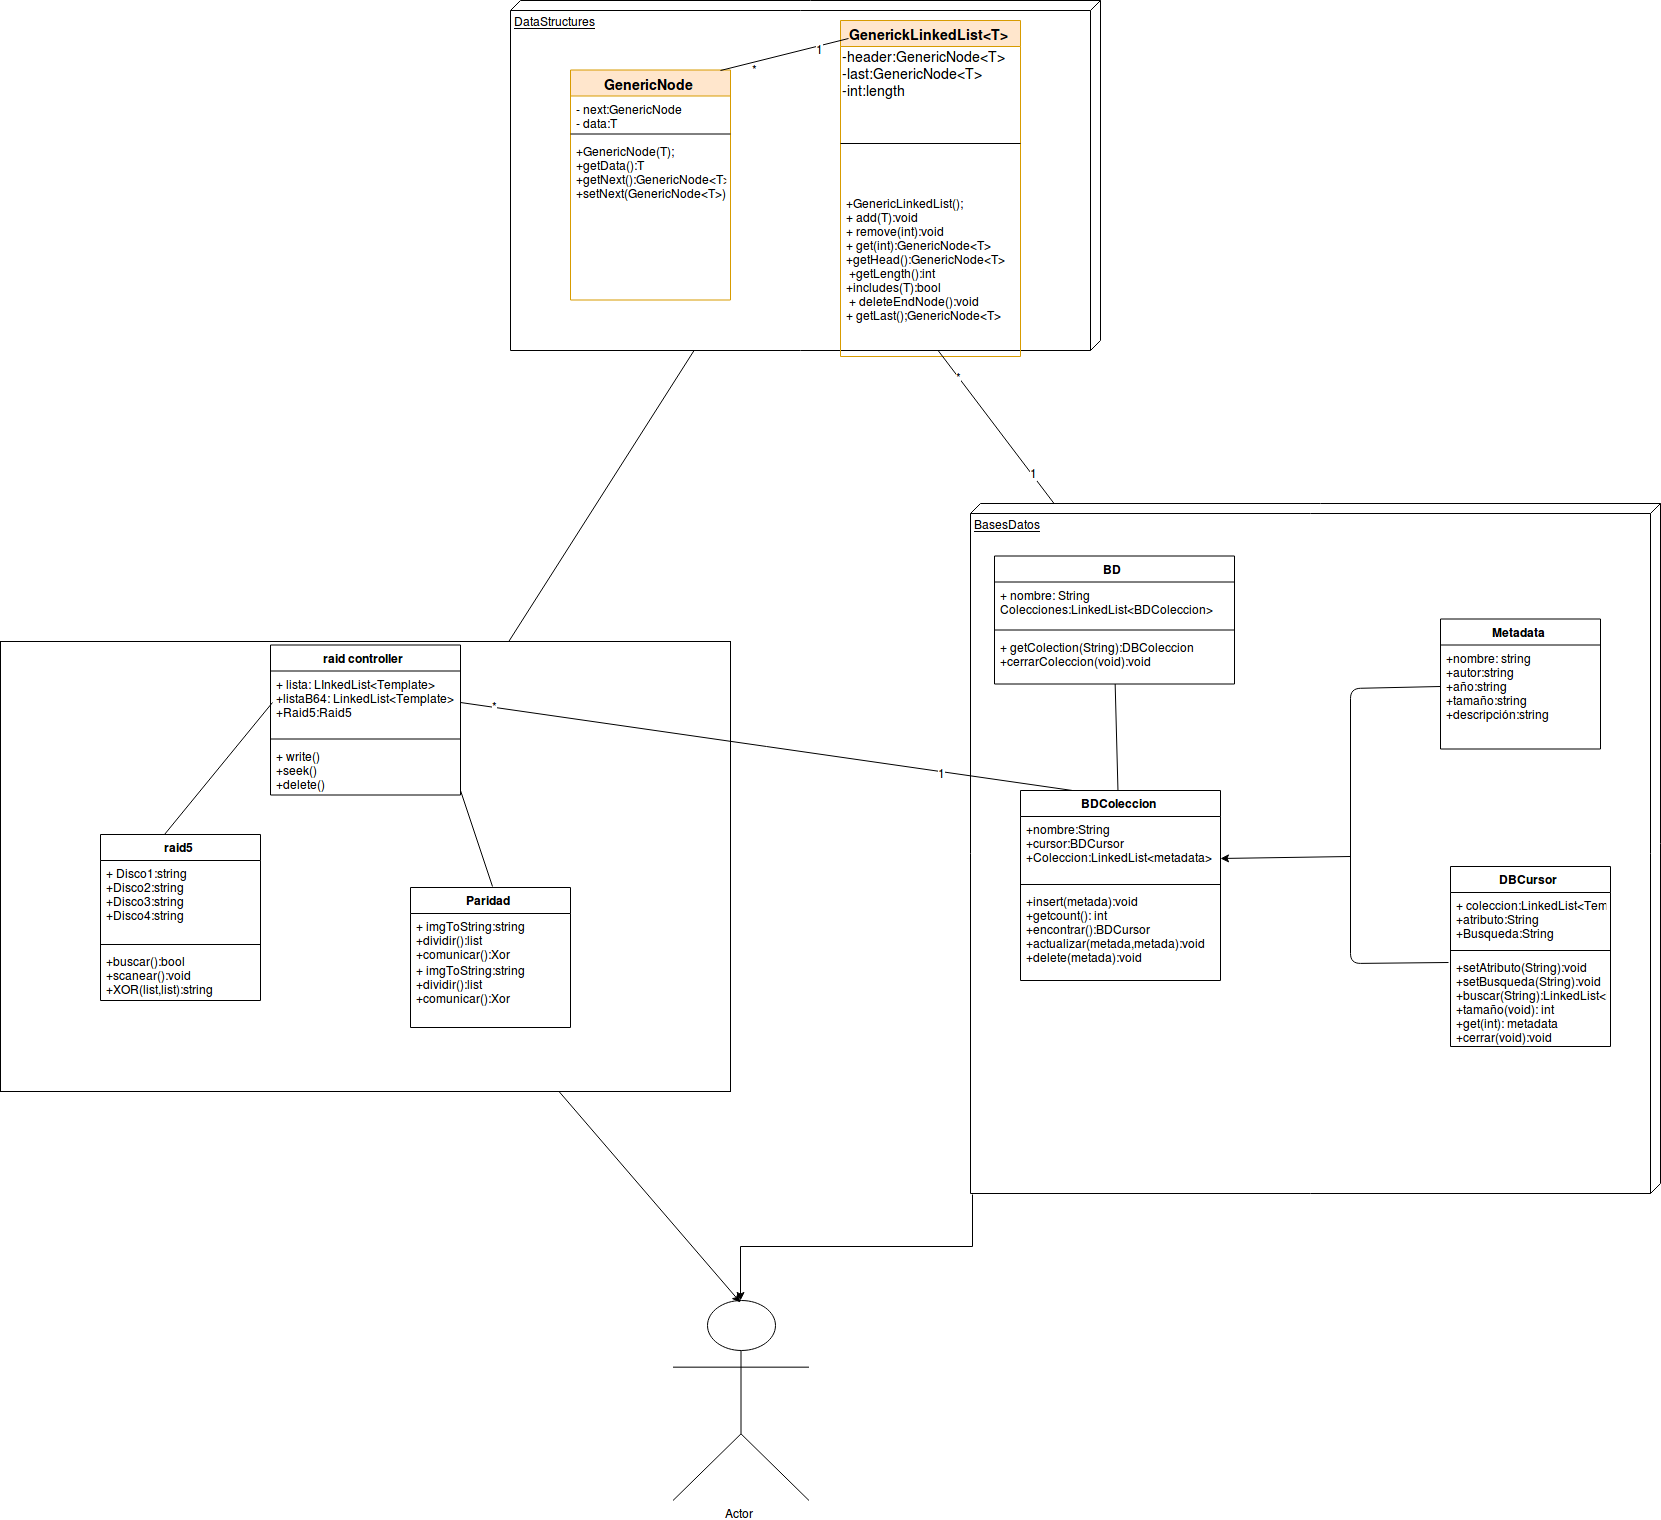

The diagram above was exported from draw.io. Its source (the exported page's mxGraphModel, read from the mxfile embedded in the PNG):
<mxGraphModel dx="6130" dy="4028" grid="1" gridSize="10" guides="1" tooltips="1" connect="1" arrows="1" fold="1" page="1" pageScale="1" pageWidth="850" pageHeight="1100" math="0" shadow="0">
  <root>
    <mxCell id="0" />
    <mxCell id="1" parent="0" />
    <mxCell id="W8ZNar6YgatYetyxpvkK-5" value="" style="html=1;" parent="1" vertex="1">
      <mxGeometry x="-810" y="-529" width="730" height="450" as="geometry" />
    </mxCell>
    <mxCell id="W8ZNar6YgatYetyxpvkK-6" value="raid5" style="swimlane;fontStyle=1;align=center;verticalAlign=top;childLayout=stackLayout;horizontal=1;startSize=26;horizontalStack=0;resizeParent=1;resizeParentMax=0;resizeLast=0;collapsible=1;marginBottom=0;" parent="1" vertex="1">
      <mxGeometry x="-710" y="-336" width="160" height="166" as="geometry" />
    </mxCell>
    <mxCell id="W8ZNar6YgatYetyxpvkK-7" value="+ Disco1:string&#10;+Disco2:string&#10;+Disco3:string&#10;+Disco4:string" style="text;strokeColor=none;fillColor=none;align=left;verticalAlign=top;spacingLeft=4;spacingRight=4;overflow=hidden;rotatable=0;points=[[0,0.5],[1,0.5]];portConstraint=eastwest;" parent="W8ZNar6YgatYetyxpvkK-6" vertex="1">
      <mxGeometry y="26" width="160" height="80" as="geometry" />
    </mxCell>
    <mxCell id="W8ZNar6YgatYetyxpvkK-8" value="" style="line;strokeWidth=1;fillColor=none;align=left;verticalAlign=middle;spacingTop=-1;spacingLeft=3;spacingRight=3;rotatable=0;labelPosition=right;points=[];portConstraint=eastwest;" parent="W8ZNar6YgatYetyxpvkK-6" vertex="1">
      <mxGeometry y="106" width="160" height="8" as="geometry" />
    </mxCell>
    <mxCell id="W8ZNar6YgatYetyxpvkK-9" value="+buscar():bool&#10;+scanear():void&#10;+XOR(list,list):string&#10;&#10;" style="text;strokeColor=none;fillColor=none;align=left;verticalAlign=top;spacingLeft=4;spacingRight=4;overflow=hidden;rotatable=0;points=[[0,0.5],[1,0.5]];portConstraint=eastwest;" parent="W8ZNar6YgatYetyxpvkK-6" vertex="1">
      <mxGeometry y="114" width="160" height="52" as="geometry" />
    </mxCell>
    <mxCell id="W8ZNar6YgatYetyxpvkK-10" value="raid controller" style="swimlane;fontStyle=1;align=center;verticalAlign=top;childLayout=stackLayout;horizontal=1;startSize=26;horizontalStack=0;resizeParent=1;resizeParentMax=0;resizeLast=0;collapsible=1;marginBottom=0;" parent="1" vertex="1">
      <mxGeometry x="-540" y="-525.5" width="190" height="150" as="geometry" />
    </mxCell>
    <mxCell id="W8ZNar6YgatYetyxpvkK-11" value="+ lista: LInkedList&lt;Template&gt;&#10;+listaB64: LinkedList&lt;Template&gt;&#10;+Raid5:Raid5&#10;" style="text;strokeColor=none;fillColor=none;align=left;verticalAlign=top;spacingLeft=4;spacingRight=4;overflow=hidden;rotatable=0;points=[[0,0.5],[1,0.5]];portConstraint=eastwest;" parent="W8ZNar6YgatYetyxpvkK-10" vertex="1">
      <mxGeometry y="26" width="190" height="64" as="geometry" />
    </mxCell>
    <mxCell id="W8ZNar6YgatYetyxpvkK-12" value="" style="line;strokeWidth=1;fillColor=none;align=left;verticalAlign=middle;spacingTop=-1;spacingLeft=3;spacingRight=3;rotatable=0;labelPosition=right;points=[];portConstraint=eastwest;" parent="W8ZNar6YgatYetyxpvkK-10" vertex="1">
      <mxGeometry y="90" width="190" height="8" as="geometry" />
    </mxCell>
    <mxCell id="W8ZNar6YgatYetyxpvkK-13" value="+ write()&#10;+seek()&#10;+delete()&#10;" style="text;strokeColor=none;fillColor=none;align=left;verticalAlign=top;spacingLeft=4;spacingRight=4;overflow=hidden;rotatable=0;points=[[0,0.5],[1,0.5]];portConstraint=eastwest;" parent="W8ZNar6YgatYetyxpvkK-10" vertex="1">
      <mxGeometry y="98" width="190" height="52" as="geometry" />
    </mxCell>
    <mxCell id="W8ZNar6YgatYetyxpvkK-14" value="Paridad" style="swimlane;fontStyle=1;align=center;verticalAlign=top;childLayout=stackLayout;horizontal=1;startSize=26;horizontalStack=0;resizeParent=1;resizeParentMax=0;resizeLast=0;collapsible=1;marginBottom=0;" parent="1" vertex="1">
      <mxGeometry x="-400" y="-283" width="160" height="140" as="geometry" />
    </mxCell>
    <mxCell id="FpoNzZYePQ2GNPZety__-6" value="+ imgToString:string&#10;+dividir():list&#10;+comunicar():Xor&#10;" style="text;strokeColor=none;fillColor=none;align=left;verticalAlign=top;spacingLeft=4;spacingRight=4;overflow=hidden;rotatable=0;points=[[0,0.5],[1,0.5]];portConstraint=eastwest;" vertex="1" parent="W8ZNar6YgatYetyxpvkK-14">
      <mxGeometry y="26" width="160" height="44" as="geometry" />
    </mxCell>
    <mxCell id="W8ZNar6YgatYetyxpvkK-15" value="+ imgToString:string&#10;+dividir():list&#10;+comunicar():Xor&#10;" style="text;strokeColor=none;fillColor=none;align=left;verticalAlign=top;spacingLeft=4;spacingRight=4;overflow=hidden;rotatable=0;points=[[0,0.5],[1,0.5]];portConstraint=eastwest;" parent="W8ZNar6YgatYetyxpvkK-14" vertex="1">
      <mxGeometry y="70" width="160" height="70" as="geometry" />
    </mxCell>
    <mxCell id="FpoNzZYePQ2GNPZety__-13" style="edgeStyle=orthogonalEdgeStyle;rounded=0;orthogonalLoop=1;jettySize=auto;html=1;exitX=1;exitY=1;exitDx=0;exitDy=0;exitPerimeter=0;" edge="1" parent="1" source="W8ZNar6YgatYetyxpvkK-19" target="FpoNzZYePQ2GNPZety__-8">
      <mxGeometry relative="1" as="geometry" />
    </mxCell>
    <mxCell id="W8ZNar6YgatYetyxpvkK-19" value="BasesDatos" style="verticalAlign=top;align=left;spacingTop=8;spacingLeft=2;spacingRight=12;shape=cube;size=10;direction=south;fontStyle=4;html=1;" parent="1" vertex="1">
      <mxGeometry x="160" y="-667" width="690" height="690" as="geometry" />
    </mxCell>
    <mxCell id="W8ZNar6YgatYetyxpvkK-24" value="BD" style="swimlane;fontStyle=1;align=center;verticalAlign=top;childLayout=stackLayout;horizontal=1;startSize=26;horizontalStack=0;resizeParent=1;resizeParentMax=0;resizeLast=0;collapsible=1;marginBottom=0;" parent="1" vertex="1">
      <mxGeometry x="184" y="-614.5" width="240" height="128" as="geometry" />
    </mxCell>
    <mxCell id="W8ZNar6YgatYetyxpvkK-25" value="+ nombre: String&#10;Colecciones:LinkedList&lt;BDColeccion&gt;&#10;" style="text;strokeColor=none;fillColor=none;align=left;verticalAlign=top;spacingLeft=4;spacingRight=4;overflow=hidden;rotatable=0;points=[[0,0.5],[1,0.5]];portConstraint=eastwest;" parent="W8ZNar6YgatYetyxpvkK-24" vertex="1">
      <mxGeometry y="26" width="240" height="44" as="geometry" />
    </mxCell>
    <mxCell id="W8ZNar6YgatYetyxpvkK-26" value="" style="line;strokeWidth=1;fillColor=none;align=left;verticalAlign=middle;spacingTop=-1;spacingLeft=3;spacingRight=3;rotatable=0;labelPosition=right;points=[];portConstraint=eastwest;" parent="W8ZNar6YgatYetyxpvkK-24" vertex="1">
      <mxGeometry y="70" width="240" height="8" as="geometry" />
    </mxCell>
    <mxCell id="W8ZNar6YgatYetyxpvkK-27" value="+ getColection(String):DBColeccion&#10;+cerrarColeccion(void):void&#10;" style="text;strokeColor=none;fillColor=none;align=left;verticalAlign=top;spacingLeft=4;spacingRight=4;overflow=hidden;rotatable=0;points=[[0,0.5],[1,0.5]];portConstraint=eastwest;" parent="W8ZNar6YgatYetyxpvkK-24" vertex="1">
      <mxGeometry y="78" width="240" height="50" as="geometry" />
    </mxCell>
    <mxCell id="W8ZNar6YgatYetyxpvkK-28" value="BDColeccion" style="swimlane;fontStyle=1;align=center;verticalAlign=top;childLayout=stackLayout;horizontal=1;startSize=26;horizontalStack=0;resizeParent=1;resizeParentMax=0;resizeLast=0;collapsible=1;marginBottom=0;" parent="1" vertex="1">
      <mxGeometry x="210" y="-380" width="200" height="190" as="geometry" />
    </mxCell>
    <mxCell id="W8ZNar6YgatYetyxpvkK-29" value="+nombre:String&#10;+cursor:BDCursor&#10;+Coleccion:LinkedList&lt;metadata&gt;&#10;" style="text;strokeColor=none;fillColor=none;align=left;verticalAlign=top;spacingLeft=4;spacingRight=4;overflow=hidden;rotatable=0;points=[[0,0.5],[1,0.5]];portConstraint=eastwest;" parent="W8ZNar6YgatYetyxpvkK-28" vertex="1">
      <mxGeometry y="26" width="200" height="64" as="geometry" />
    </mxCell>
    <mxCell id="W8ZNar6YgatYetyxpvkK-30" value="" style="line;strokeWidth=1;fillColor=none;align=left;verticalAlign=middle;spacingTop=-1;spacingLeft=3;spacingRight=3;rotatable=0;labelPosition=right;points=[];portConstraint=eastwest;" parent="W8ZNar6YgatYetyxpvkK-28" vertex="1">
      <mxGeometry y="90" width="200" height="8" as="geometry" />
    </mxCell>
    <mxCell id="W8ZNar6YgatYetyxpvkK-31" value="+insert(metada):void&#10;+getcount(): int&#10;+encontrar():BDCursor&#10;+actualizar(metada,metada):void&#10;+delete(metada):void&#10;&#10;" style="text;strokeColor=none;fillColor=none;align=left;verticalAlign=top;spacingLeft=4;spacingRight=4;overflow=hidden;rotatable=0;points=[[0,0.5],[1,0.5]];portConstraint=eastwest;" parent="W8ZNar6YgatYetyxpvkK-28" vertex="1">
      <mxGeometry y="98" width="200" height="92" as="geometry" />
    </mxCell>
    <mxCell id="W8ZNar6YgatYetyxpvkK-33" value="Metadata" style="swimlane;fontStyle=1;align=center;verticalAlign=top;childLayout=stackLayout;horizontal=1;startSize=26;horizontalStack=0;resizeParent=1;resizeParentMax=0;resizeLast=0;collapsible=1;marginBottom=0;" parent="1" vertex="1">
      <mxGeometry x="630" y="-551.5" width="160" height="130" as="geometry" />
    </mxCell>
    <mxCell id="W8ZNar6YgatYetyxpvkK-34" value="+nombre: string&#10;+autor:string&#10;+año:string&#10;+tamaño:string&#10;+descripción:string&#10;" style="text;strokeColor=none;fillColor=none;align=left;verticalAlign=top;spacingLeft=4;spacingRight=4;overflow=hidden;rotatable=0;points=[[0,0.5],[1,0.5]];portConstraint=eastwest;" parent="W8ZNar6YgatYetyxpvkK-33" vertex="1">
      <mxGeometry y="26" width="160" height="104" as="geometry" />
    </mxCell>
    <mxCell id="W8ZNar6YgatYetyxpvkK-37" value="DBCursor" style="swimlane;fontStyle=1;align=center;verticalAlign=top;childLayout=stackLayout;horizontal=1;startSize=26;horizontalStack=0;resizeParent=1;resizeParentMax=0;resizeLast=0;collapsible=1;marginBottom=0;" parent="1" vertex="1">
      <mxGeometry x="640" y="-304" width="160" height="180" as="geometry" />
    </mxCell>
    <mxCell id="W8ZNar6YgatYetyxpvkK-38" value="+ coleccion:LinkedList&lt;Template&gt;&#10;+atributo:String&#10;+Busqueda:String &#10;" style="text;strokeColor=none;fillColor=none;align=left;verticalAlign=top;spacingLeft=4;spacingRight=4;overflow=hidden;rotatable=0;points=[[0,0.5],[1,0.5]];portConstraint=eastwest;" parent="W8ZNar6YgatYetyxpvkK-37" vertex="1">
      <mxGeometry y="26" width="160" height="54" as="geometry" />
    </mxCell>
    <mxCell id="W8ZNar6YgatYetyxpvkK-39" value="" style="line;strokeWidth=1;fillColor=none;align=left;verticalAlign=middle;spacingTop=-1;spacingLeft=3;spacingRight=3;rotatable=0;labelPosition=right;points=[];portConstraint=eastwest;" parent="W8ZNar6YgatYetyxpvkK-37" vertex="1">
      <mxGeometry y="80" width="160" height="8" as="geometry" />
    </mxCell>
    <mxCell id="W8ZNar6YgatYetyxpvkK-40" value="+setAtributo(String):void&#10;+setBusqueda(String):void&#10;+buscar(String):LinkedList&lt;Metadata&gt; &#10;+tamaño(void): int&#10;+get(int): metadata&#10;+cerrar(void):void &#10;" style="text;strokeColor=none;fillColor=none;align=left;verticalAlign=top;spacingLeft=4;spacingRight=4;overflow=hidden;rotatable=0;points=[[0,0.5],[1,0.5]];portConstraint=eastwest;" parent="W8ZNar6YgatYetyxpvkK-37" vertex="1">
      <mxGeometry y="88" width="160" height="92" as="geometry" />
    </mxCell>
    <mxCell id="W8ZNar6YgatYetyxpvkK-41" value="DataStructures" style="verticalAlign=top;align=left;spacingTop=8;spacingLeft=2;spacingRight=12;shape=cube;size=10;direction=south;fontStyle=4;html=1;" parent="1" vertex="1">
      <mxGeometry x="-300" y="-1170" width="590" height="350" as="geometry" />
    </mxCell>
    <mxCell id="W8ZNar6YgatYetyxpvkK-60" value="GenericNode" style="swimlane;fontStyle=1;align=center;verticalAlign=top;childLayout=stackLayout;horizontal=1;startSize=26;horizontalStack=0;resizeParent=1;resizeParentMax=0;resizeLast=0;collapsible=1;marginBottom=0;fontSize=14;fillColor=#ffe6cc;strokeColor=#d79b00;" parent="1" vertex="1">
      <mxGeometry x="-240" y="-1100.5" width="160" height="230" as="geometry" />
    </mxCell>
    <mxCell id="W8ZNar6YgatYetyxpvkK-61" value="- next:GenericNode&#10;- data:T" style="text;strokeColor=none;fillColor=none;align=left;verticalAlign=top;spacingLeft=4;spacingRight=4;overflow=hidden;rotatable=0;points=[[0,0.5],[1,0.5]];portConstraint=eastwest;" parent="W8ZNar6YgatYetyxpvkK-60" vertex="1">
      <mxGeometry y="26" width="160" height="34" as="geometry" />
    </mxCell>
    <mxCell id="W8ZNar6YgatYetyxpvkK-62" value="" style="line;strokeWidth=1;fillColor=none;align=left;verticalAlign=middle;spacingTop=-1;spacingLeft=3;spacingRight=3;rotatable=0;labelPosition=right;points=[];portConstraint=eastwest;" parent="W8ZNar6YgatYetyxpvkK-60" vertex="1">
      <mxGeometry y="60" width="160" height="8" as="geometry" />
    </mxCell>
    <mxCell id="W8ZNar6YgatYetyxpvkK-63" value="+GenericNode(T);&#10;+getData():T&#10;+getNext():GenericNode&lt;T&gt;&#10;+setNext(GenericNode&lt;T&gt;):voide" style="text;strokeColor=none;fillColor=none;align=left;verticalAlign=top;spacingLeft=4;spacingRight=4;overflow=hidden;rotatable=0;points=[[0,0.5],[1,0.5]];portConstraint=eastwest;" parent="W8ZNar6YgatYetyxpvkK-60" vertex="1">
      <mxGeometry y="68" width="160" height="162" as="geometry" />
    </mxCell>
    <mxCell id="W8ZNar6YgatYetyxpvkK-66" value="GenerickLinkedList&lt;T&gt;" style="swimlane;fontStyle=1;align=center;verticalAlign=top;childLayout=stackLayout;horizontal=1;startSize=26;horizontalStack=0;resizeParent=1;resizeParentMax=0;resizeLast=0;collapsible=1;marginBottom=0;fontSize=14;fillColor=#ffe6cc;strokeColor=#d79b00;" parent="1" vertex="1">
      <mxGeometry x="30" y="-1150" width="180" height="336" as="geometry" />
    </mxCell>
    <mxCell id="W8ZNar6YgatYetyxpvkK-67" value="&lt;div&gt;-header:&lt;span&gt;GenericNode&lt;/span&gt;&amp;lt;&lt;span&gt;T&lt;/span&gt;&amp;gt;&lt;/div&gt;&lt;div&gt;-last:&lt;span&gt;GenericNode&lt;/span&gt;&amp;lt;&lt;span&gt;T&lt;/span&gt;&amp;gt;&lt;/div&gt;&lt;div&gt;-int:length&lt;br&gt;&lt;/div&gt;" style="text;html=1;resizable=0;points=[];autosize=1;align=left;verticalAlign=top;spacingTop=-4;fontSize=14;" parent="W8ZNar6YgatYetyxpvkK-66" vertex="1">
      <mxGeometry y="26" width="180" height="50" as="geometry" />
    </mxCell>
    <mxCell id="W8ZNar6YgatYetyxpvkK-68" value="" style="line;strokeWidth=1;fillColor=none;align=left;verticalAlign=middle;spacingTop=-1;spacingLeft=3;spacingRight=3;rotatable=0;labelPosition=right;points=[];portConstraint=eastwest;" parent="W8ZNar6YgatYetyxpvkK-66" vertex="1">
      <mxGeometry y="76" width="180" height="94" as="geometry" />
    </mxCell>
    <mxCell id="W8ZNar6YgatYetyxpvkK-69" value="+GenericLinkedList();&#10;+ add(T):void&#10;+ remove(int):void&#10;+ get(int):GenericNode&lt;T&gt;&#10;+getHead():GenericNode&lt;T&gt;&#10; +getLength():int&#10;+includes(T):bool&#10; + deleteEndNode():void&#10;+ getLast();GenericNode&lt;T&gt;&#10;" style="text;strokeColor=none;fillColor=none;align=left;verticalAlign=top;spacingLeft=4;spacingRight=4;overflow=hidden;rotatable=0;points=[[0,0.5],[1,0.5]];portConstraint=eastwest;" parent="W8ZNar6YgatYetyxpvkK-66" vertex="1">
      <mxGeometry y="170" width="180" height="166" as="geometry" />
    </mxCell>
    <mxCell id="W8ZNar6YgatYetyxpvkK-70" value="" style="endArrow=none;html=1;entryX=0.049;entryY=-0.154;entryDx=0;entryDy=0;entryPerimeter=0;exitX=0.938;exitY=0.007;exitDx=0;exitDy=0;exitPerimeter=0;" parent="1" source="W8ZNar6YgatYetyxpvkK-60" target="W8ZNar6YgatYetyxpvkK-67" edge="1">
      <mxGeometry width="50" height="50" relative="1" as="geometry">
        <mxPoint x="-80" y="-1000" as="sourcePoint" />
        <mxPoint x="-30" y="-1050" as="targetPoint" />
      </mxGeometry>
    </mxCell>
    <mxCell id="W8ZNar6YgatYetyxpvkK-71" value="*" style="text;html=1;resizable=0;points=[];align=center;verticalAlign=middle;labelBackgroundColor=#ffffff;" parent="W8ZNar6YgatYetyxpvkK-70" vertex="1" connectable="0">
      <mxGeometry x="-0.4865" y="-5" relative="1" as="geometry">
        <mxPoint as="offset" />
      </mxGeometry>
    </mxCell>
    <mxCell id="W8ZNar6YgatYetyxpvkK-72" value="1" style="text;html=1;resizable=0;points=[];align=center;verticalAlign=middle;labelBackgroundColor=#ffffff;" parent="W8ZNar6YgatYetyxpvkK-70" vertex="1" connectable="0">
      <mxGeometry x="0.5079" y="-1" relative="1" as="geometry">
        <mxPoint as="offset" />
      </mxGeometry>
    </mxCell>
    <mxCell id="W8ZNar6YgatYetyxpvkK-82" value="" style="endArrow=none;html=1;entryX=-0.014;entryY=0.095;entryDx=0;entryDy=0;entryPerimeter=0;exitX=-0.007;exitY=0.416;exitDx=0;exitDy=0;exitPerimeter=0;" parent="1" source="W8ZNar6YgatYetyxpvkK-34" target="W8ZNar6YgatYetyxpvkK-40" edge="1">
      <mxGeometry width="50" height="50" relative="1" as="geometry">
        <mxPoint x="560" y="10" as="sourcePoint" />
        <mxPoint x="610" y="-40" as="targetPoint" />
        <Array as="points">
          <mxPoint x="540" y="-482" />
          <mxPoint x="540" y="-207" />
        </Array>
      </mxGeometry>
    </mxCell>
    <mxCell id="W8ZNar6YgatYetyxpvkK-84" value="" style="endArrow=classic;html=1;entryX=1.001;entryY=0.627;entryDx=0;entryDy=0;entryPerimeter=0;" parent="1" target="W8ZNar6YgatYetyxpvkK-29" edge="1">
      <mxGeometry width="50" height="50" relative="1" as="geometry">
        <mxPoint x="540" y="-314" as="sourcePoint" />
        <mxPoint x="520" y="40" as="targetPoint" />
      </mxGeometry>
    </mxCell>
    <mxCell id="W8ZNar6YgatYetyxpvkK-85" value="" style="endArrow=none;html=1;" parent="1" source="W8ZNar6YgatYetyxpvkK-28" target="W8ZNar6YgatYetyxpvkK-27" edge="1">
      <mxGeometry width="50" height="50" relative="1" as="geometry">
        <mxPoint x="280" y="-220" as="sourcePoint" />
        <mxPoint x="330" y="-270" as="targetPoint" />
      </mxGeometry>
    </mxCell>
    <mxCell id="W8ZNar6YgatYetyxpvkK-92" value="" style="endArrow=none;html=1;entryX=0;entryY=0.5;entryDx=0;entryDy=0;exitX=0.41;exitY=-0.003;exitDx=0;exitDy=0;exitPerimeter=0;" parent="1" source="W8ZNar6YgatYetyxpvkK-6" target="W8ZNar6YgatYetyxpvkK-11" edge="1">
      <mxGeometry width="50" height="50" relative="1" as="geometry">
        <mxPoint x="-640" y="-210" as="sourcePoint" />
        <mxPoint x="-590" y="-260" as="targetPoint" />
      </mxGeometry>
    </mxCell>
    <mxCell id="W8ZNar6YgatYetyxpvkK-94" value="" style="endArrow=none;html=1;" parent="1" source="W8ZNar6YgatYetyxpvkK-5" target="W8ZNar6YgatYetyxpvkK-41" edge="1">
      <mxGeometry width="50" height="50" relative="1" as="geometry">
        <mxPoint x="-700" y="-400" as="sourcePoint" />
        <mxPoint x="-650" y="-450" as="targetPoint" />
      </mxGeometry>
    </mxCell>
    <mxCell id="W8ZNar6YgatYetyxpvkK-95" value="" style="endArrow=none;html=1;" parent="1" source="W8ZNar6YgatYetyxpvkK-19" target="W8ZNar6YgatYetyxpvkK-41" edge="1">
      <mxGeometry width="50" height="50" relative="1" as="geometry">
        <mxPoint x="140" y="-710" as="sourcePoint" />
        <mxPoint x="190" y="-760" as="targetPoint" />
      </mxGeometry>
    </mxCell>
    <mxCell id="FpoNzZYePQ2GNPZety__-4" value="1" style="text;html=1;resizable=0;points=[];align=center;verticalAlign=middle;labelBackgroundColor=#ffffff;" vertex="1" connectable="0" parent="W8ZNar6YgatYetyxpvkK-95">
      <mxGeometry x="-0.5757" y="-1" relative="1" as="geometry">
        <mxPoint x="1" as="offset" />
      </mxGeometry>
    </mxCell>
    <mxCell id="FpoNzZYePQ2GNPZety__-5" value="*" style="text;html=1;resizable=0;points=[];align=center;verticalAlign=middle;labelBackgroundColor=#ffffff;" vertex="1" connectable="0" parent="W8ZNar6YgatYetyxpvkK-95">
      <mxGeometry x="0.6865" relative="1" as="geometry">
        <mxPoint as="offset" />
      </mxGeometry>
    </mxCell>
    <mxCell id="FpoNzZYePQ2GNPZety__-1" value="" style="endArrow=none;html=1;entryX=0.25;entryY=0;entryDx=0;entryDy=0;exitX=1;exitY=0.5;exitDx=0;exitDy=0;" edge="1" parent="1" source="W8ZNar6YgatYetyxpvkK-11" target="W8ZNar6YgatYetyxpvkK-28">
      <mxGeometry width="50" height="50" relative="1" as="geometry">
        <mxPoint x="-300" y="-250" as="sourcePoint" />
        <mxPoint x="-250" y="-300" as="targetPoint" />
      </mxGeometry>
    </mxCell>
    <mxCell id="FpoNzZYePQ2GNPZety__-2" value="1" style="text;html=1;resizable=0;points=[];align=center;verticalAlign=middle;labelBackgroundColor=#ffffff;" vertex="1" connectable="0" parent="FpoNzZYePQ2GNPZety__-1">
      <mxGeometry x="0.5659" relative="1" as="geometry">
        <mxPoint as="offset" />
      </mxGeometry>
    </mxCell>
    <mxCell id="FpoNzZYePQ2GNPZety__-3" value="*" style="text;html=1;resizable=0;points=[];align=center;verticalAlign=middle;labelBackgroundColor=#ffffff;" vertex="1" connectable="0" parent="FpoNzZYePQ2GNPZety__-1">
      <mxGeometry x="-0.8908" y="3" relative="1" as="geometry">
        <mxPoint as="offset" />
      </mxGeometry>
    </mxCell>
    <mxCell id="FpoNzZYePQ2GNPZety__-7" value="" style="endArrow=none;html=1;entryX=1.007;entryY=0.883;entryDx=0;entryDy=0;entryPerimeter=0;exitX=0.5;exitY=0;exitDx=0;exitDy=0;" edge="1" parent="1" source="W8ZNar6YgatYetyxpvkK-14" target="W8ZNar6YgatYetyxpvkK-13">
      <mxGeometry width="50" height="50" relative="1" as="geometry">
        <mxPoint x="-390" y="-350" as="sourcePoint" />
        <mxPoint x="-340" y="-400" as="targetPoint" />
      </mxGeometry>
    </mxCell>
    <mxCell id="FpoNzZYePQ2GNPZety__-8" value="Actor" style="shape=umlActor;verticalLabelPosition=bottom;labelBackgroundColor=#ffffff;verticalAlign=top;html=1;outlineConnect=0;" vertex="1" parent="1">
      <mxGeometry x="-137.5" y="130" width="136" height="200" as="geometry" />
    </mxCell>
    <mxCell id="FpoNzZYePQ2GNPZety__-14" value="" style="endArrow=classic;html=1;entryX=0.5;entryY=0;entryDx=0;entryDy=0;entryPerimeter=0;" edge="1" parent="1" source="W8ZNar6YgatYetyxpvkK-5" target="FpoNzZYePQ2GNPZety__-8">
      <mxGeometry width="50" height="50" relative="1" as="geometry">
        <mxPoint x="-120" y="-50" as="sourcePoint" />
        <mxPoint x="-70" y="-100" as="targetPoint" />
      </mxGeometry>
    </mxCell>
  </root>
</mxGraphModel>